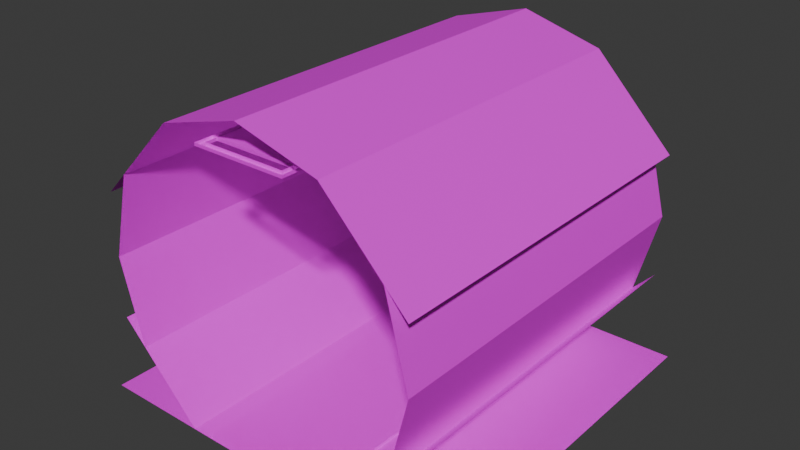 # Source: uq_tunnels_hall.blend  (saved by Blender 4.5.90; exported with 4.5.12 LTS)
import bpy
from mathutils import Matrix  # noqa: F401  (used for matrix-valued properties, if any)

bpy.ops.wm.read_factory_settings(use_empty=True)
scene = bpy.context.scene
scene.name = 'Scene'

# ---- images (referenced by path relative to the original .blend; pixels are not part of the script)
import os
ASSET_DIR = os.environ.get("B2B_ASSET_DIR", "")  # directory of the original .blend (textures are referenced by path, not embedded)
HERE = os.path.dirname(os.path.abspath(__file__))  # packed textures are extracted next to this script under _unpacked/

def load_image(name, relpath, width, height, colorspace="sRGB"):
    """Load a texture the original file referenced (path relative to the .blend, or extracted next to this script)."""
    p = next((c for c in (os.path.join(HERE, relpath), os.path.join(ASSET_DIR, relpath)) if relpath and os.path.exists(c)), "")
    if p:
        img = bpy.data.images.load(p, check_existing=True)
        img.name = name
    else:  # same state as the original file: an image datablock whose file is absent (Cycles renders it pink)
        img = bpy.data.images.new(name, width, height)
        img.source = "FILE"
        img.filepath = "//" + (relpath or name)
    img.colorspace_settings.name = colorspace
    return img
img_concretefloor_jpg = load_image('concretefloor.jpg', 'concretefloor.jpg', 1024, 1024, 'sRGB')
img_maintenance_lm_png = load_image('maintenance_lm.png', 'maintenance_lm.png', 1024, 1024, 'Non-Color')
img_metal3_jpg = load_image('metal3.jpg', 'metal3.jpg', 1024, 1024, 'sRGB')
img_dirtymetal_jpg = load_image('dirtymetal.jpg', 'dirtymetal.jpg', 1024, 1024, 'sRGB')
img_misc_jpg = load_image('misc.jpg', 'misc.jpg', 1024, 1024, 'sRGB')

# ---- materials (node trees are filled in below, after node groups)
mat_concretefloor = bpy.data.materials.new('concretefloor')
mat_metal3 = bpy.data.materials.new('metal3')
mat_dirtymetal = bpy.data.materials.new('dirtymetal')
mat_misc = bpy.data.materials.new('misc')

# ---- material node trees
mat_concretefloor.use_nodes = True; mat_concretefloor.node_tree.nodes.clear()
_N = mat_concretefloor.node_tree.nodes; _L = mat_concretefloor.node_tree.links
n0 = _N.new('ShaderNodeOutputMaterial'); n0.name = 'Material Output'; n0.location = (600, 0)
n1 = _N.new('ShaderNodeBsdfPrincipled'); n1.name = 'Principled BSDF'; n1.location = (350, 0)
n2 = _N.new('ShaderNodeTexImage'); n2.name = 'Image Texture'; n2.location = (-600, 100)
n2.image = img_concretefloor_jpg
n3 = _N.new('ShaderNodeTexImage'); n3.name = 'Image Texture.001'; n3.location = (-600, 300)
n3.image = img_maintenance_lm_png
_L.new(n1.outputs[0], n0.inputs[0])
_L.new(n2.outputs[0], n1.inputs[0])
n0.is_active_output = True
mat_metal3.use_nodes = True; mat_metal3.node_tree.nodes.clear()
_N = mat_metal3.node_tree.nodes; _L = mat_metal3.node_tree.links
n0 = _N.new('ShaderNodeOutputMaterial'); n0.name = 'Material Output'; n0.location = (600, 0)
n1 = _N.new('ShaderNodeBsdfPrincipled'); n1.name = 'Principled BSDF'; n1.location = (350, 0)
n2 = _N.new('ShaderNodeTexImage'); n2.name = 'Image Texture'; n2.location = (-600, 100)
n2.image = img_metal3_jpg
n3 = _N.new('ShaderNodeTexImage'); n3.name = 'Image Texture.001'; n3.location = (-600, 300)
n3.image = img_maintenance_lm_png
_L.new(n1.outputs[0], n0.inputs[0])
_L.new(n2.outputs[0], n1.inputs[0])
n0.is_active_output = True
mat_dirtymetal.use_nodes = True; mat_dirtymetal.node_tree.nodes.clear()
_N = mat_dirtymetal.node_tree.nodes; _L = mat_dirtymetal.node_tree.links
n0 = _N.new('ShaderNodeOutputMaterial'); n0.name = 'Material Output'; n0.location = (600, 0)
n1 = _N.new('ShaderNodeBsdfPrincipled'); n1.name = 'Principled BSDF'; n1.location = (350, 0)
n2 = _N.new('ShaderNodeTexImage'); n2.name = 'Image Texture'; n2.location = (-600, 100)
n2.image = img_dirtymetal_jpg
n3 = _N.new('ShaderNodeTexImage'); n3.name = 'Image Texture.001'; n3.location = (-600, 300)
n3.image = img_maintenance_lm_png
_L.new(n1.outputs[0], n0.inputs[0])
_L.new(n2.outputs[0], n1.inputs[0])
n0.is_active_output = True
mat_misc.use_nodes = True; mat_misc.node_tree.nodes.clear()
_N = mat_misc.node_tree.nodes; _L = mat_misc.node_tree.links
n0 = _N.new('ShaderNodeOutputMaterial'); n0.name = 'Material Output'; n0.location = (600, 0)
n1 = _N.new('ShaderNodeBsdfPrincipled'); n1.name = 'Principled BSDF'; n1.location = (350, 0)
n2 = _N.new('ShaderNodeTexImage'); n2.name = 'Image Texture'; n2.location = (-600, 100)
n2.image = img_misc_jpg
n3 = _N.new('ShaderNodeTexImage'); n3.name = 'Image Texture.001'; n3.location = (-600, 300)
n3.image = img_maintenance_lm_png
_L.new(n1.outputs[0], n0.inputs[0])
_L.new(n2.outputs[0], n1.inputs[0])
n0.is_active_output = True

# ---- world
world_world = bpy.data.worlds.new('World'); scene.world = world_world
world_world.use_nodes = True; world_world.node_tree.nodes.clear()
_N = world_world.node_tree.nodes; _L = world_world.node_tree.links
n0 = _N.new('ShaderNodeOutputWorld'); n0.name = 'World Output'; n0.location = (300, 300)
n1 = _N.new('ShaderNodeBackground'); n1.name = 'Background'; n1.location = (10, 300)
n1.inputs[0].default_value = (0.05088, 0.05088, 0.05088, 1.0)
_L.new(n1.outputs[0], n0.inputs[0])
n0.is_active_output = True
world_world.color = (0.05088, 0.05088, 0.05088)
world_world.sun_shadow_jitter_overblur = 0.0

# ---- meshes
me_concretefloor_0 = bpy.data.meshes.new('concretefloor_0')
me_concretefloor_0.from_pydata([(-1.6, 1.6, 0.0), (1.6, 1.6, 0.0), (1.6, -1.6, 0.0), (-1.6, -1.6, 0.0)], [], [(0, 3, 2, 1)])
_uv = me_concretefloor_0.uv_layers.new(name='DiffuseUVMap')
_uv.uv.foreach_set('vector', [-1.0, 2.0, -1.0, 0.0, 1.0, 0.0, 1.0, 2.0])
_ca = me_concretefloor_0.color_attributes.new('LightmapColor', 'FLOAT_COLOR', 'POINT')
_ca.data.foreach_set('color', [1.0, 1.0, 1.0, 1.0, 1.0, 1.0, 1.0, 1.0, 1.0, 1.0, 1.0, 1.0, 1.0, 1.0, 1.0, 1.0])
me_concretefloor_0.materials.append(mat_concretefloor)
me_concretefloor_0.update()
me_metal3_1 = bpy.data.meshes.new('metal3_1')
me_metal3_1.from_pydata([(-0.525, 1.6, 0.0125), (-0.525, -1.6, 0.0125), (-0.525, -1.6, -0.0125), (-0.525, 1.6, -0.0125), (0.525, -1.6, 0.0125), (0.525, 1.6, 0.0125), (0.525, 1.6, -0.0125), (0.525, -1.6, -0.0125)], [], [(0, 1, 4, 5), (0, 3, 2, 1), (4, 7, 6, 5)])
_uv = me_metal3_1.uv_layers.new(name='DiffuseUVMap')
_uv.uv.foreach_set('vector', [-0.9927, 3.003, -0.9927, -0.004464, -0.005874, -0.004464, -0.005874, 3.003, 1.004, 1.523, 1.004, 1.499, -2.003, 1.499, -2.003, 1.523, -2.003, 1.523, -2.003, 1.499, 1.004, 1.499, 1.004, 1.523])
_ca = me_metal3_1.color_attributes.new('LightmapColor', 'FLOAT_COLOR', 'POINT')
_ca.data.foreach_set('color', [1.0, 1.0, 1.0, 1.0, 1.0, 1.0, 1.0, 1.0, 1.0, 1.0, 1.0, 1.0, 1.0, 1.0, 1.0, 1.0, 1.0, 1.0, 1.0, 1.0, 1.0, 1.0, 1.0, 1.0, 1.0, 1.0, 1.0, 1.0, 1.0, 1.0, 1.0, 1.0])
me_metal3_1.materials.append(mat_metal3)
me_metal3_1.update()
me_dirtymetal_2 = bpy.data.meshes.new('dirtymetal_2')
me_dirtymetal_2.from_pydata([(-0.7, -1.6, 1.157), (-0.7, 1.6, 1.157), (0.7, 1.6, 1.157), (1.149e-07, 1.6, 1.35), (1.149e-07, -1.6, 1.35), (0.7, -1.6, 1.157), (1.4, 1.6, 0.44), (1.4, -1.6, 0.44), (-1.4, -1.6, 0.44), (-1.4, 1.6, 0.44), (-1.4, -1.6, -0.09643), (-1.211, -1.6, 0.634), (-1.211, 1.6, 0.634), (-1.4, 1.6, -0.09643), (1.4, 1.6, -0.09643), (1.211, 1.6, 0.634), (1.211, -1.6, 0.634), (1.4, -1.6, -0.09643), (-0.7, -1.6, -1.35), (-1.4, -1.6, -0.6268), (-1.4, 1.6, -0.6268), (-0.7, 1.6, -1.35), (-1.212, -1.6, -0.8208), (-1.212, 1.6, -0.8208), (0.7, 1.6, -1.35), (1.4, 1.6, -0.6268), (1.4, -1.6, -0.6268), (0.7, -1.6, -1.35), (1.212, 1.6, -0.8208), (1.212, -1.6, -0.8208), (0.4, -1.45, 1.1), (0.4, 1.45, 1.1), (-0.4, 1.45, 1.1), (-0.4, -1.45, 1.075), (-0.4, 1.45, 1.075), (0.35, 1.55, 1.1), (0.35, 1.55, 1.075), (0.4, 1.6, 1.1), (-0.4, 1.6, 1.1), (-0.4, 1.6, 1.075), (-0.35, 1.45, 1.075), (-0.35, 1.45, 1.1), (-0.35, 1.55, 1.1), (-0.35, 1.55, 1.075), (0.35, 1.45, 1.075), (0.4, 1.45, 1.075), (0.35, 1.45, 1.1), (0.4, 1.6, 1.075), (0.35, -1.55, 1.075), (-0.4, -1.6, 1.1), (0.4, -1.45, 1.075), (0.35, -1.45, 1.075), (0.4, -1.6, 1.1), (0.4, -1.6, 1.075), (0.35, -1.45, 1.1), (0.35, -1.55, 1.1), (-0.4, -1.6, 1.075), (-0.35, -1.55, 1.075), (-0.35, -1.55, 1.1), (-0.35, -1.45, 1.1), (-0.35, -1.45, 1.075), (-0.4, -1.45, 1.1)], [], [(35, 42, 43, 36), (52, 53, 50, 30), (30, 61, 33, 50), (22, 23, 13, 10), (8, 9, 1, 0), (28, 29, 17, 14), (24, 27, 26, 25), (0, 1, 3, 4), (10, 13, 12, 11), (58, 55, 48, 57), (2, 5, 4, 3), (14, 17, 16, 15), (38, 39, 34, 32), (31, 45, 47, 37), (30, 50, 45, 31), (18, 21, 20, 19), (43, 39, 47), (43, 47, 36), (34, 39, 43), (34, 43, 40), (35, 36, 44, 46), (47, 39, 38, 37), (44, 36, 47), (44, 47, 45), (58, 57, 60, 59), (45, 34, 32, 31), (41, 40, 43, 42), (6, 7, 5, 2), (48, 53, 56), (48, 56, 57), (50, 53, 48), (50, 48, 51), (32, 34, 33, 61), (45, 50, 33, 34), (60, 57, 56), (60, 56, 33), (54, 51, 48, 55), (56, 53, 52, 49), (61, 33, 56, 49)])
_uv = me_dirtymetal_2.uv_layers.new(name='DiffuseUVMap')
_uv.uv.foreach_set('vector', [0.1094, 1.766, -0.1094, 1.766, -0.1094, 1.758, 0.1094, 1.758, -0.5, 1.766, -0.5, 1.758, -0.4531, 1.758, -0.4531, 1.766, 0.125, 1.758, -0.125, 1.758, -0.125, 1.75, 0.125, 1.75, -0.5, 1.165, 0.5, 1.165, 0.5, 1.392, -0.5, 1.392, -0.5, 1.559, 0.5, 1.559, 0.5, 1.783, -0.5, 1.783, 0.5, 1.165, -0.5, 1.165, -0.5, 1.392, 0.5, 1.392, 0.5, 1.0, -0.5, 1.0, -0.5, 1.226, 0.5, 1.226, -0.2187, 0.5, -0.2187, 1.5, 6.519e-08, 1.5, 6.519e-08, 0.5, -0.5, 1.392, 0.5, 1.392, 0.5, 1.62, -0.5, 1.62, -0.1094, 1.766, 0.1094, 1.766, 0.1094, 1.758, -0.1094, 1.758, 0.2188, 1.5, 0.2188, 0.5, 3.818e-08, 0.5, 3.818e-08, 1.5, 0.5, 1.392, -0.5, 1.392, -0.5, 1.62, 0.5, 1.62, 0.5, 1.766, 0.5, 1.758, 0.4531, 1.758, 0.4531, 1.766, 0.4531, 1.766, 0.4531, 1.758, 0.5, 1.758, 0.5, 1.766, -0.4688, 1.758, -0.4688, 1.75, 0.4375, 1.75, 0.4375, 1.758, -0.5, 1.0, 0.5, 1.0, 0.5, 1.226, -0.5, 1.226, -0.1094, 1.484, -0.125, 1.5, 0.125, 1.5, -0.1094, 1.484, 0.125, 1.5, 0.1094, 1.484, -0.125, 1.453, -0.125, 1.5, -0.1094, 1.484, -0.125, 1.453, -0.1094, 1.484, -0.1094, 1.453, 0.4844, 1.766, 0.4844, 1.758, 0.4531, 1.758, 0.4531, 1.766, 0.125, 1.758, -0.125, 1.758, -0.125, 1.766, 0.125, 1.766, 0.1094, 1.453, 0.1094, 1.484, 0.125, 1.5, 0.1094, 1.453, 0.125, 1.5, 0.125, 1.453, -0.4844, 1.766, -0.4844, 1.758, -0.4531, 1.758, -0.4531, 1.766, 0.125, 1.75, -0.125, 1.75, -0.125, 1.758, 0.125, 1.758, 0.4531, 1.766, 0.4531, 1.758, 0.4844, 1.758, 0.4844, 1.766, 0.5, 1.559, -0.5, 1.559, -0.5, 1.783, 0.5, 1.783, 0.1094, 0.5156, 0.125, 0.5, -0.125, 0.5, 0.1094, 0.5156, -0.125, 0.5, -0.1094, 0.5156, 0.125, 0.5469, 0.125, 0.5, 0.1094, 0.5156, 0.125, 0.5469, 0.1094, 0.5156, 0.1094, 0.5469, 0.4375, 1.758, 0.4375, 1.75, -0.4688, 1.75, -0.4688, 1.758, 0.125, 1.438, 0.125, 0.5312, -0.125, 0.5312, -0.125, 1.438, -0.1094, 0.5469, -0.1094, 0.5156, -0.125, 0.5, -0.1094, 0.5469, -0.125, 0.5, -0.125, 0.5469, -0.4531, 1.766, -0.4531, 1.758, -0.4844, 1.758, -0.4844, 1.766, -0.125, 1.758, 0.125, 1.758, 0.125, 1.766, -0.125, 1.766, -0.4531, 1.766, -0.4531, 1.758, -0.5, 1.758, -0.5, 1.766])
_ca = me_dirtymetal_2.color_attributes.new('LightmapColor', 'FLOAT_COLOR', 'POINT')
_ca.data.foreach_set('color', [1.0, 1.0, 1.0, 1.0, 1.0, 1.0, 1.0, 1.0, 1.0, 1.0, 1.0, 1.0, 1.0, 1.0, 1.0, 1.0, 1.0, 1.0, 1.0, 1.0, 1.0, 1.0, 1.0, 1.0, 1.0, 1.0, 1.0, 1.0, 1.0, 1.0, 1.0, 1.0, 1.0, 1.0, 1.0, 1.0, 1.0, 1.0, 1.0, 1.0, 1.0, 1.0, 1.0, 1.0, 1.0, 1.0, 1.0, 1.0, 1.0, 1.0, 1.0, 1.0, 1.0, 1.0, 1.0, 1.0, 1.0, 1.0, 1.0, 1.0, 1.0, 1.0, 1.0, 1.0, 1.0, 1.0, 1.0, 1.0, 1.0, 1.0, 1.0, 1.0, 1.0, 1.0, 1.0, 1.0, 1.0, 1.0, 1.0, 1.0, 1.0, 1.0, 1.0, 1.0, 1.0, 1.0, 1.0, 1.0, 1.0, 1.0, 1.0, 1.0, 1.0, 1.0, 1.0, 1.0, 1.0, 1.0, 1.0, 1.0, 1.0, 1.0, 1.0, 1.0, 1.0, 1.0, 1.0, 1.0, 1.0, 1.0, 1.0, 1.0, 1.0, 1.0, 1.0, 1.0, 1.0, 1.0, 1.0, 1.0, 1.0, 1.0, 1.0, 1.0, 1.0, 1.0, 1.0, 1.0, 1.0, 1.0, 1.0, 1.0, 1.0, 1.0, 1.0, 1.0, 1.0, 1.0, 1.0, 1.0, 1.0, 1.0, 1.0, 1.0, 1.0, 1.0, 1.0, 1.0, 1.0, 1.0, 1.0, 1.0, 1.0, 1.0, 1.0, 1.0, 1.0, 1.0, 1.0, 1.0, 1.0, 1.0, 1.0, 1.0, 1.0, 1.0, 1.0, 1.0, 1.0, 1.0, 1.0, 1.0, 1.0, 1.0, 1.0, 1.0, 1.0, 1.0, 1.0, 1.0, 1.0, 1.0, 1.0, 1.0, 1.0, 1.0, 1.0, 1.0, 1.0, 1.0, 1.0, 1.0, 1.0, 1.0, 1.0, 1.0, 1.0, 1.0, 1.0, 1.0, 1.0, 1.0, 1.0, 1.0, 1.0, 1.0, 1.0, 1.0, 1.0, 1.0, 1.0, 1.0, 1.0, 1.0, 1.0, 1.0, 1.0, 1.0, 1.0, 1.0, 1.0, 1.0, 1.0, 1.0, 1.0, 1.0, 1.0, 1.0, 1.0, 1.0, 1.0, 1.0, 1.0, 1.0, 1.0, 1.0, 1.0, 1.0, 1.0, 1.0, 1.0, 1.0, 1.0, 1.0, 1.0, 1.0, 1.0, 1.0])
me_dirtymetal_2.materials.append(mat_dirtymetal)
me_dirtymetal_2.update()
me_misc_3 = bpy.data.meshes.new('misc_3')
me_misc_3.from_pydata([(0.15, -0.1, -0.0125), (-0.15, -0.1, 0.0125), (0.15, 0.1, 0.0125), (-0.15, -0.1, -0.0125), (-0.15, 0.1, 0.0125), (-0.15, 0.1, -0.0125), (0.15, -0.1, 0.0125), (0.15, 0.1, -0.0125)], [], [(7, 5, 4, 2), (4, 5, 3, 1), (6, 1, 3, 0), (7, 0, 3, 5), (6, 0, 7, 2)])
_uv = me_misc_3.uv_layers.new(name='DiffuseUVMap')
_uv.uv.foreach_set('vector', [0.3438, 2.516, 0.1562, 2.516, 0.1562, 2.531, 0.3438, 2.531, -0.1328, 2.531, -0.1328, 2.516, -0.2578, 2.516, -0.2578, 2.531, 0.3438, 2.531, 0.1562, 2.531, 0.1562, 2.516, 0.3438, 2.516, 0.3438, 0.8672, 0.3438, 0.7422, 0.1562, 0.7422, 0.1562, 0.8672, -0.2578, 2.531, -0.2578, 2.516, -0.1328, 2.516, -0.1328, 2.531])
_ca = me_misc_3.color_attributes.new('LightmapColor', 'FLOAT_COLOR', 'POINT')
_ca.data.foreach_set('color', [1.0, 1.0, 1.0, 1.0, 1.0, 1.0, 1.0, 1.0, 1.0, 1.0, 1.0, 1.0, 1.0, 1.0, 1.0, 1.0, 1.0, 1.0, 1.0, 1.0, 1.0, 1.0, 1.0, 1.0, 1.0, 1.0, 1.0, 1.0, 1.0, 1.0, 1.0, 1.0])
me_misc_3.materials.append(mat_misc)
me_misc_3.update()

# ---- objects
ob_concretefloor = bpy.data.objects.new('concretefloor', me_concretefloor_0)
ob_metal3 = bpy.data.objects.new('metal3', me_metal3_1)
ob_dirtymetal = bpy.data.objects.new('dirtymetal', me_dirtymetal_2)
ob_misc = bpy.data.objects.new('misc', me_misc_3)

# ---- transforms, parenting, visibility, modifiers, constraints
ob_concretefloor.location = (0.0, 0.0, -1.146)
ob_metal3.location = (0.0, 0.0, -1.134)
ob_dirtymetal.location = (0.0, 0.0, 0.2038)
ob_misc.location = (0.0, -2.235e-08, 1.266)

# ---- collection membership
scene.collection.objects.link(ob_concretefloor)
scene.collection.objects.link(ob_metal3)
scene.collection.objects.link(ob_dirtymetal)
scene.collection.objects.link(ob_misc)

# ---- scene / render settings (as saved in the file)
scene.frame_start = 1; scene.frame_end = 250; scene.frame_set(1)
scene.render.engine = 'BLENDER_EEVEE_NEXT'
bpy.context.view_layer.update()

# ---- added for rendering (the .blend has no active camera and no usable light): camera, sun
cam_auto = bpy.data.cameras.new('AutoCamera')
cam_auto.lens = 50.0
cam_auto.sensor_width = 36.0
cam_auto.clip_end = 1000.0
ob_auto_camera = bpy.data.objects.new('AutoCamera', cam_auto)
scene.collection.objects.link(ob_auto_camera)
ob_auto_camera.location = (4.87568, -5.85082, 4.10431)
ob_auto_camera.rotation_euler = (1.09748, -7.21219e-08, 0.694738)
scene.camera = ob_auto_camera
light_auto_sun = bpy.data.lights.new('AutoSun', 'SUN')
light_auto_sun.energy = 3.0
light_auto_sun.angle = 0.0523599
ob_auto_sun = bpy.data.objects.new('AutoSun', light_auto_sun)
scene.collection.objects.link(ob_auto_sun)
ob_auto_sun.rotation_euler = (0.872665, 0.174533, 0.523599)
bpy.context.view_layer.update()

